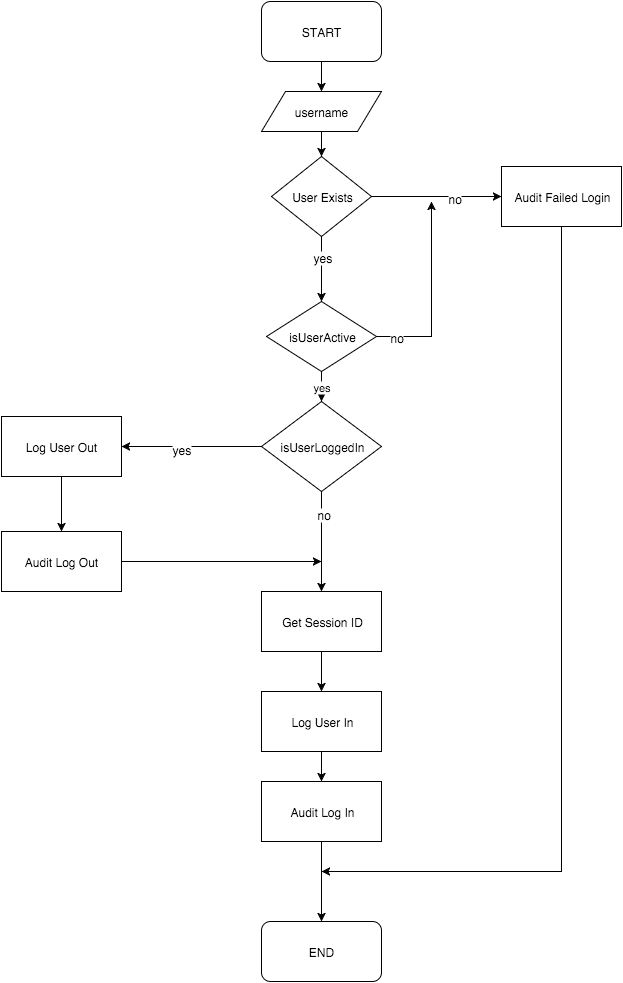

The diagram above was exported from draw.io. Its source (the exported page's mxGraphModel, read from the mxfile embedded in the PNG):
<mxGraphModel dx="1194" dy="709" grid="1" gridSize="10" guides="1" tooltips="1" connect="1" arrows="1" fold="1" page="1" pageScale="1" pageWidth="826" pageHeight="1169" background="#ffffff" math="0">
  <root>
    <mxCell id="0" />
    <mxCell id="1" parent="0" />
    <mxCell id="4" value="" style="edgeStyle=orthogonalEdgeStyle;rounded=0;html=1;jettySize=auto;orthogonalLoop=1;" parent="1" source="2" target="29" edge="1">
      <mxGeometry relative="1" as="geometry">
        <mxPoint x="390" y="110" as="targetPoint" />
      </mxGeometry>
    </mxCell>
    <mxCell id="2" value="START" style="rounded=1;whiteSpace=wrap;html=1;" parent="1" vertex="1">
      <mxGeometry x="330" y="10" width="120" height="60" as="geometry" />
    </mxCell>
    <mxCell id="5" value="isUserActive" style="rhombus;whiteSpace=wrap;html=1;" parent="1" vertex="1">
      <mxGeometry x="335" y="310" width="110" height="70" as="geometry" />
    </mxCell>
    <mxCell id="6" value="Audit Failed Login" style="whiteSpace=wrap;html=1;" parent="1" vertex="1">
      <mxGeometry x="570" y="175" width="120" height="60" as="geometry" />
    </mxCell>
    <mxCell id="7" value="" style="endArrow=none;html=1;exitX=1;exitY=0.5;endFill=0;" parent="1" source="5" edge="1">
      <mxGeometry width="50" height="50" relative="1" as="geometry">
        <mxPoint x="10" y="60" as="sourcePoint" />
        <mxPoint x="500" y="345" as="targetPoint" />
      </mxGeometry>
    </mxCell>
    <mxCell id="8" value="no" style="text;html=1;resizable=0;points=[];;align=center;verticalAlign=middle;labelBackgroundColor=#ffffff;" parent="7" vertex="1" connectable="0">
      <mxGeometry x="0.3" y="-2" relative="1" as="geometry">
        <mxPoint x="-16" y="-2" as="offset" />
      </mxGeometry>
    </mxCell>
    <mxCell id="9" value="isUserLoggedIn" style="rhombus;whiteSpace=wrap;html=1;" parent="1" vertex="1">
      <mxGeometry x="330" y="410" width="120" height="90" as="geometry" />
    </mxCell>
    <mxCell id="10" value="yes" style="endArrow=classic;html=1;exitX=0.5;exitY=1;entryX=0.5;entryY=0;" parent="1" source="5" target="9" edge="1">
      <mxGeometry width="50" height="50" relative="1" as="geometry">
        <mxPoint x="10" y="200" as="sourcePoint" />
        <mxPoint x="60" y="150" as="targetPoint" />
      </mxGeometry>
    </mxCell>
    <mxCell id="11" value="Log User Out" style="whiteSpace=wrap;html=1;" parent="1" vertex="1">
      <mxGeometry x="70" y="425" width="120" height="60" as="geometry" />
    </mxCell>
    <mxCell id="12" value="" style="endArrow=classic;html=1;exitX=0;exitY=0.5;entryX=1;entryY=0.5;" parent="1" source="9" target="11" edge="1">
      <mxGeometry width="50" height="50" relative="1" as="geometry">
        <mxPoint x="10" y="200" as="sourcePoint" />
        <mxPoint x="60" y="150" as="targetPoint" />
      </mxGeometry>
    </mxCell>
    <mxCell id="25" value="yes" style="text;html=1;resizable=0;points=[];;align=center;verticalAlign=middle;labelBackgroundColor=#ffffff;" parent="12" vertex="1" connectable="0">
      <mxGeometry x="0.1467" y="2" relative="1" as="geometry">
        <mxPoint as="offset" />
      </mxGeometry>
    </mxCell>
    <mxCell id="13" value="END" style="rounded=1;whiteSpace=wrap;html=1;" parent="1" vertex="1">
      <mxGeometry x="330" y="930" width="120" height="60" as="geometry" />
    </mxCell>
    <mxCell id="14" value="Audit Log Out" style="whiteSpace=wrap;html=1;" parent="1" vertex="1">
      <mxGeometry x="70" y="540" width="120" height="60" as="geometry" />
    </mxCell>
    <mxCell id="15" value="" style="endArrow=classic;html=1;exitX=0.5;exitY=1;" parent="1" source="11" target="14" edge="1">
      <mxGeometry width="50" height="50" relative="1" as="geometry">
        <mxPoint x="10" y="360" as="sourcePoint" />
        <mxPoint x="60" y="310" as="targetPoint" />
      </mxGeometry>
    </mxCell>
    <mxCell id="16" value="Log User In" style="whiteSpace=wrap;html=1;" parent="1" vertex="1">
      <mxGeometry x="330" y="700" width="120" height="60" as="geometry" />
    </mxCell>
    <mxCell id="17" value="" style="endArrow=classic;html=1;exitX=0.5;exitY=1;" parent="1" source="9" target="27" edge="1">
      <mxGeometry width="50" height="50" relative="1" as="geometry">
        <mxPoint x="10" y="400" as="sourcePoint" />
        <mxPoint x="390" y="660" as="targetPoint" />
      </mxGeometry>
    </mxCell>
    <mxCell id="26" value="no" style="text;html=1;resizable=0;points=[];;align=center;verticalAlign=middle;labelBackgroundColor=#ffffff;" parent="17" vertex="1" connectable="0">
      <mxGeometry x="-0.5538" y="2" relative="1" as="geometry">
        <mxPoint as="offset" />
      </mxGeometry>
    </mxCell>
    <mxCell id="18" value="" style="endArrow=classic;html=1;exitX=1;exitY=0.5;" parent="1" source="14" edge="1">
      <mxGeometry width="50" height="50" relative="1" as="geometry">
        <mxPoint x="10" y="400" as="sourcePoint" />
        <mxPoint x="390" y="570" as="targetPoint" />
      </mxGeometry>
    </mxCell>
    <mxCell id="19" value="Audit Log In" style="whiteSpace=wrap;html=1;" parent="1" vertex="1">
      <mxGeometry x="330" y="790" width="120" height="60" as="geometry" />
    </mxCell>
    <mxCell id="20" value="" style="endArrow=classic;html=1;exitX=0.5;exitY=1;" parent="1" source="16" target="19" edge="1">
      <mxGeometry width="50" height="50" relative="1" as="geometry">
        <mxPoint x="10" y="400" as="sourcePoint" />
        <mxPoint x="60" y="350" as="targetPoint" />
      </mxGeometry>
    </mxCell>
    <mxCell id="21" value="" style="endArrow=classic;html=1;exitX=0.5;exitY=1;entryX=0.5;entryY=0;" parent="1" source="19" target="13" edge="1">
      <mxGeometry width="50" height="50" relative="1" as="geometry">
        <mxPoint x="120" y="890" as="sourcePoint" />
        <mxPoint x="170" y="840" as="targetPoint" />
      </mxGeometry>
    </mxCell>
    <mxCell id="22" value="" style="endArrow=none;html=1;exitX=0.5;exitY=1;endFill=0;" parent="1" source="6" edge="1">
      <mxGeometry width="50" height="50" relative="1" as="geometry">
        <mxPoint x="10" y="260" as="sourcePoint" />
        <mxPoint x="630" y="880" as="targetPoint" />
      </mxGeometry>
    </mxCell>
    <mxCell id="23" value="" style="endArrow=classic;html=1;" parent="1" edge="1">
      <mxGeometry width="50" height="50" relative="1" as="geometry">
        <mxPoint x="630" y="880" as="sourcePoint" />
        <mxPoint x="390" y="880" as="targetPoint" />
      </mxGeometry>
    </mxCell>
    <mxCell id="27" value="Get Session ID" style="whiteSpace=wrap;html=1;" parent="1" vertex="1">
      <mxGeometry x="330" y="600" width="120" height="60" as="geometry" />
    </mxCell>
    <mxCell id="28" value="" style="endArrow=classic;html=1;exitX=0.5;exitY=1;" parent="1" source="27" target="16" edge="1">
      <mxGeometry width="50" height="50" relative="1" as="geometry">
        <mxPoint x="10" y="570" as="sourcePoint" />
        <mxPoint x="60" y="520" as="targetPoint" />
      </mxGeometry>
    </mxCell>
    <mxCell id="29" value="username" style="shape=parallelogram;whiteSpace=wrap;html=1;" parent="1" vertex="1">
      <mxGeometry x="330" y="100" width="120" height="40" as="geometry" />
    </mxCell>
    <mxCell id="30" value="" style="endArrow=classic;html=1;exitX=0.5;exitY=1;" parent="1" source="29" target="31" edge="1">
      <mxGeometry width="50" height="50" relative="1" as="geometry">
        <mxPoint x="10" y="60" as="sourcePoint" />
        <mxPoint x="390" y="180" as="targetPoint" />
      </mxGeometry>
    </mxCell>
    <mxCell id="31" value="User Exists" style="rhombus;whiteSpace=wrap;html=1;" parent="1" vertex="1">
      <mxGeometry x="340" y="165" width="100" height="80" as="geometry" />
    </mxCell>
    <mxCell id="32" value="" style="endArrow=classic;html=1;exitX=1;exitY=0.5;entryX=0;entryY=0.5;" parent="1" source="31" target="6" edge="1">
      <mxGeometry width="50" height="50" relative="1" as="geometry">
        <mxPoint x="10" y="110" as="sourcePoint" />
        <mxPoint x="60" y="60" as="targetPoint" />
      </mxGeometry>
    </mxCell>
    <mxCell id="33" value="no" style="text;html=1;resizable=0;points=[];;align=center;verticalAlign=middle;labelBackgroundColor=#ffffff;" parent="32" vertex="1" connectable="0">
      <mxGeometry x="0.2714" y="-1" relative="1" as="geometry">
        <mxPoint as="offset" />
      </mxGeometry>
    </mxCell>
    <mxCell id="34" value="" style="endArrow=classic;html=1;exitX=0.5;exitY=1;entryX=0.5;entryY=0;" parent="1" source="31" target="5" edge="1">
      <mxGeometry width="50" height="50" relative="1" as="geometry">
        <mxPoint x="397" y="247" as="sourcePoint" />
        <mxPoint x="60" y="60" as="targetPoint" />
      </mxGeometry>
    </mxCell>
    <mxCell id="35" value="yes" style="text;html=1;resizable=0;points=[];;align=center;verticalAlign=middle;labelBackgroundColor=#ffffff;" parent="34" vertex="1" connectable="0">
      <mxGeometry x="-0.3846" y="1" relative="1" as="geometry">
        <mxPoint as="offset" />
      </mxGeometry>
    </mxCell>
    <mxCell id="36" value="" style="endArrow=classic;html=1;" edge="1" parent="1">
      <mxGeometry width="50" height="50" relative="1" as="geometry">
        <mxPoint x="500" y="345" as="sourcePoint" />
        <mxPoint x="500" y="210" as="targetPoint" />
      </mxGeometry>
    </mxCell>
  </root>
</mxGraphModel>